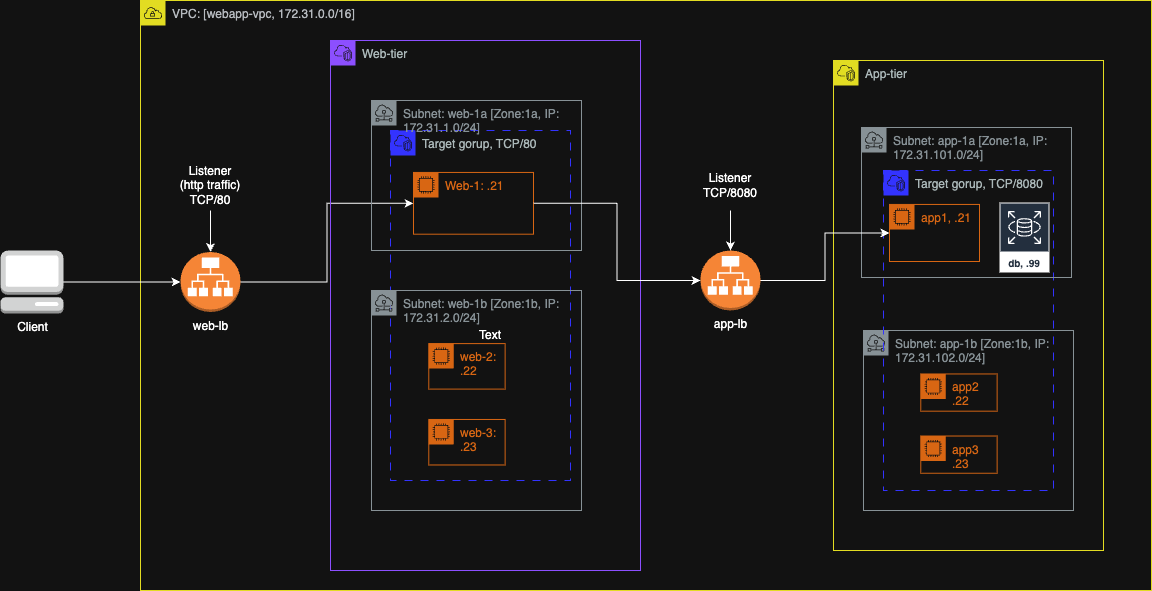

The diagram above was exported from draw.io. Its source (the exported page's mxGraphModel, read from the mxfile embedded in the PNG):
<mxGraphModel dx="1426" dy="859" grid="1" gridSize="10" guides="1" tooltips="1" connect="1" arrows="1" fold="1" page="1" pageScale="1" pageWidth="850" pageHeight="1100" math="0" shadow="0">
  <root>
    <mxCell id="0" />
    <mxCell id="1" parent="0" />
    <mxCell id="TkwUDIs6g1M18RLXiUkU-1" value="VPC: [webapp-vpc, 172.31.0.0/16]" style="sketch=0;outlineConnect=0;gradientColor=none;html=1;whiteSpace=wrap;fontSize=12;fontStyle=0;shape=mxgraph.aws4.group;grIcon=mxgraph.aws4.group_vpc;strokeColor=light-dark(#8C4FFF, #e2dc22);fillColor=none;verticalAlign=top;align=left;spacingLeft=30;fontColor=#B6BABF;dashed=0;" vertex="1" parent="1">
      <mxGeometry x="180" y="110" width="1011" height="590" as="geometry" />
    </mxCell>
    <mxCell id="TkwUDIs6g1M18RLXiUkU-12" value="" style="group" vertex="1" connectable="0" parent="1">
      <mxGeometry x="873" y="170" width="270" height="490" as="geometry" />
    </mxCell>
    <mxCell id="TkwUDIs6g1M18RLXiUkU-13" value="" style="group" vertex="1" connectable="0" parent="TkwUDIs6g1M18RLXiUkU-12">
      <mxGeometry x="30" y="270" width="210" height="180" as="geometry" />
    </mxCell>
    <mxCell id="TkwUDIs6g1M18RLXiUkU-14" value="Subnet: app-1b [Zone:1b, IP: 172.31.102.0/24]" style="sketch=0;outlineConnect=0;gradientColor=none;html=1;whiteSpace=wrap;fontSize=12;fontStyle=0;shape=mxgraph.aws4.group;grIcon=mxgraph.aws4.group_subnet;strokeColor=#879196;fillColor=none;verticalAlign=top;align=left;spacingLeft=30;fontColor=#879196;dashed=0;" vertex="1" parent="TkwUDIs6g1M18RLXiUkU-13">
      <mxGeometry width="210" height="179.99999999999997" as="geometry" />
    </mxCell>
    <mxCell id="TkwUDIs6g1M18RLXiUkU-15" value="app2&lt;div&gt;.22&lt;/div&gt;" style="points=[[0,0],[0.25,0],[0.5,0],[0.75,0],[1,0],[1,0.25],[1,0.5],[1,0.75],[1,1],[0.75,1],[0.5,1],[0.25,1],[0,1],[0,0.75],[0,0.5],[0,0.25]];outlineConnect=0;gradientColor=none;html=1;whiteSpace=wrap;fontSize=12;fontStyle=0;container=1;pointerEvents=0;collapsible=0;recursiveResize=0;shape=mxgraph.aws4.group;grIcon=mxgraph.aws4.group_ec2_instance_contents;strokeColor=#D86613;fillColor=none;verticalAlign=top;align=left;spacingLeft=30;fontColor=#D86613;dashed=0;" vertex="1" parent="TkwUDIs6g1M18RLXiUkU-13">
      <mxGeometry x="57.27272727272726" y="43.448275862068954" width="76.36363636363636" height="37.24137931034482" as="geometry" />
    </mxCell>
    <mxCell id="TkwUDIs6g1M18RLXiUkU-16" value="app3&lt;div&gt;.23&lt;/div&gt;" style="points=[[0,0],[0.25,0],[0.5,0],[0.75,0],[1,0],[1,0.25],[1,0.5],[1,0.75],[1,1],[0.75,1],[0.5,1],[0.25,1],[0,1],[0,0.75],[0,0.5],[0,0.25]];outlineConnect=0;gradientColor=none;html=1;whiteSpace=wrap;fontSize=12;fontStyle=0;container=1;pointerEvents=0;collapsible=0;recursiveResize=0;shape=mxgraph.aws4.group;grIcon=mxgraph.aws4.group_ec2_instance_contents;strokeColor=#D86613;fillColor=none;verticalAlign=top;align=left;spacingLeft=30;fontColor=#D86613;dashed=0;" vertex="1" parent="TkwUDIs6g1M18RLXiUkU-13">
      <mxGeometry x="57.27272727272726" y="105.51724137931032" width="76.36363636363636" height="37.24137931034482" as="geometry" />
    </mxCell>
    <mxCell id="TkwUDIs6g1M18RLXiUkU-20" value="App-tier" style="points=[[0,0],[0.25,0],[0.5,0],[0.75,0],[1,0],[1,0.25],[1,0.5],[1,0.75],[1,1],[0.75,1],[0.5,1],[0.25,1],[0,1],[0,0.75],[0,0.5],[0,0.25]];outlineConnect=0;gradientColor=none;html=1;whiteSpace=wrap;fontSize=12;fontStyle=0;container=1;pointerEvents=0;collapsible=0;recursiveResize=0;shape=mxgraph.aws4.group;grIcon=mxgraph.aws4.group_vpc2;strokeColor=light-dark(#8C4FFF, #e2dc22);fillColor=none;verticalAlign=top;align=left;spacingLeft=30;fontColor=#AAB7B8;dashed=0;" vertex="1" parent="TkwUDIs6g1M18RLXiUkU-12">
      <mxGeometry width="270" height="490" as="geometry" />
    </mxCell>
    <mxCell id="TkwUDIs6g1M18RLXiUkU-43" value="Target gorup, TCP/8080" style="points=[[0,0],[0.25,0],[0.5,0],[0.75,0],[1,0],[1,0.25],[1,0.5],[1,0.75],[1,1],[0.75,1],[0.5,1],[0.25,1],[0,1],[0,0.75],[0,0.5],[0,0.25]];outlineConnect=0;gradientColor=none;html=1;whiteSpace=wrap;fontSize=12;fontStyle=0;container=1;pointerEvents=0;collapsible=0;recursiveResize=0;shape=mxgraph.aws4.group;grIcon=mxgraph.aws4.group_vpc2;strokeColor=#3333FF;fillColor=none;verticalAlign=top;align=left;spacingLeft=30;fontColor=#AAB7B8;dashed=1;dashPattern=8 8;" vertex="1" parent="TkwUDIs6g1M18RLXiUkU-20">
      <mxGeometry x="50" y="110" width="170" height="320" as="geometry" />
    </mxCell>
    <mxCell id="TkwUDIs6g1M18RLXiUkU-27" value="" style="group" vertex="1" connectable="0" parent="TkwUDIs6g1M18RLXiUkU-12">
      <mxGeometry x="28" y="67" width="210.00000000000003" height="150" as="geometry" />
    </mxCell>
    <mxCell id="TkwUDIs6g1M18RLXiUkU-18" value="Subnet: app-1a [Zone:1a, IP: 172.31.101.0/24]" style="sketch=0;outlineConnect=0;gradientColor=none;html=1;whiteSpace=wrap;fontSize=12;fontStyle=0;shape=mxgraph.aws4.group;grIcon=mxgraph.aws4.group_subnet;strokeColor=#879196;fillColor=none;verticalAlign=top;align=left;spacingLeft=30;fontColor=#879196;dashed=0;" vertex="1" parent="TkwUDIs6g1M18RLXiUkU-27">
      <mxGeometry width="210.00000000000003" height="150" as="geometry" />
    </mxCell>
    <mxCell id="TkwUDIs6g1M18RLXiUkU-19" value="app1, .21" style="points=[[0,0],[0.25,0],[0.5,0],[0.75,0],[1,0],[1,0.25],[1,0.5],[1,0.75],[1,1],[0.75,1],[0.5,1],[0.25,1],[0,1],[0,0.75],[0,0.5],[0,0.25]];outlineConnect=0;gradientColor=none;html=1;whiteSpace=wrap;fontSize=12;fontStyle=0;container=1;pointerEvents=0;collapsible=0;recursiveResize=0;shape=mxgraph.aws4.group;grIcon=mxgraph.aws4.group_ec2_instance_contents;strokeColor=#D86613;fillColor=none;verticalAlign=top;align=left;spacingLeft=30;fontColor=#D86613;dashed=0;" vertex="1" parent="TkwUDIs6g1M18RLXiUkU-27">
      <mxGeometry x="28" y="76.94" width="90" height="57.06" as="geometry" />
    </mxCell>
    <mxCell id="TkwUDIs6g1M18RLXiUkU-26" value="db, .99" style="sketch=0;outlineConnect=0;fontColor=#232F3E;gradientColor=none;strokeColor=#ffffff;fillColor=#232F3E;dashed=0;verticalLabelPosition=middle;verticalAlign=bottom;align=center;html=1;whiteSpace=wrap;fontSize=10;fontStyle=1;spacing=3;shape=mxgraph.aws4.productIcon;prIcon=mxgraph.aws4.rds;" vertex="1" parent="TkwUDIs6g1M18RLXiUkU-27">
      <mxGeometry x="138" y="75" width="50" height="70" as="geometry" />
    </mxCell>
    <mxCell id="TkwUDIs6g1M18RLXiUkU-33" value="" style="edgeStyle=orthogonalEdgeStyle;rounded=0;orthogonalLoop=1;jettySize=auto;html=1;" edge="1" parent="1" source="TkwUDIs6g1M18RLXiUkU-28" target="TkwUDIs6g1M18RLXiUkU-29">
      <mxGeometry relative="1" as="geometry" />
    </mxCell>
    <mxCell id="TkwUDIs6g1M18RLXiUkU-28" value="Client" style="outlineConnect=0;dashed=0;verticalLabelPosition=bottom;verticalAlign=top;align=center;html=1;shape=mxgraph.aws3.management_console;fillColor=#D2D3D3;gradientColor=none;" vertex="1" parent="1">
      <mxGeometry x="40" y="360" width="63" height="63" as="geometry" />
    </mxCell>
    <mxCell id="TkwUDIs6g1M18RLXiUkU-36" value="" style="edgeStyle=orthogonalEdgeStyle;rounded=0;orthogonalLoop=1;jettySize=auto;html=1;entryX=0;entryY=0.5;entryDx=0;entryDy=0;" edge="1" parent="1" source="TkwUDIs6g1M18RLXiUkU-29" target="TkwUDIs6g1M18RLXiUkU-3">
      <mxGeometry relative="1" as="geometry" />
    </mxCell>
    <mxCell id="TkwUDIs6g1M18RLXiUkU-29" value="web-lb" style="outlineConnect=0;dashed=0;verticalLabelPosition=bottom;verticalAlign=top;align=center;html=1;shape=mxgraph.aws3.application_load_balancer;fillColor=#F58536;gradientColor=none;" vertex="1" parent="1">
      <mxGeometry x="220" y="361.5" width="60" height="60" as="geometry" />
    </mxCell>
    <mxCell id="TkwUDIs6g1M18RLXiUkU-30" value="Text" style="text;html=1;align=center;verticalAlign=middle;whiteSpace=wrap;rounded=0;" vertex="1" parent="1">
      <mxGeometry x="500" y="430" width="60" height="30" as="geometry" />
    </mxCell>
    <mxCell id="TkwUDIs6g1M18RLXiUkU-32" value="" style="edgeStyle=orthogonalEdgeStyle;rounded=0;orthogonalLoop=1;jettySize=auto;html=1;" edge="1" parent="1" source="TkwUDIs6g1M18RLXiUkU-31" target="TkwUDIs6g1M18RLXiUkU-29">
      <mxGeometry relative="1" as="geometry" />
    </mxCell>
    <mxCell id="TkwUDIs6g1M18RLXiUkU-31" value="Listener (http traffic)&lt;div&gt;TCP/80&lt;/div&gt;" style="text;html=1;align=center;verticalAlign=middle;whiteSpace=wrap;rounded=0;" vertex="1" parent="1">
      <mxGeometry x="215" y="270" width="70" height="50" as="geometry" />
    </mxCell>
    <mxCell id="TkwUDIs6g1M18RLXiUkU-10" value="Web-tier" style="points=[[0,0],[0.25,0],[0.5,0],[0.75,0],[1,0],[1,0.25],[1,0.5],[1,0.75],[1,1],[0.75,1],[0.5,1],[0.25,1],[0,1],[0,0.75],[0,0.5],[0,0.25]];outlineConnect=0;gradientColor=none;html=1;whiteSpace=wrap;fontSize=12;fontStyle=0;container=1;pointerEvents=0;collapsible=0;recursiveResize=0;shape=mxgraph.aws4.group;grIcon=mxgraph.aws4.group_vpc2;strokeColor=#8C4FFF;fillColor=none;verticalAlign=top;align=left;spacingLeft=30;fontColor=#AAB7B8;dashed=0;" vertex="1" parent="1">
      <mxGeometry x="370" y="150" width="310" height="530" as="geometry" />
    </mxCell>
    <mxCell id="TkwUDIs6g1M18RLXiUkU-35" value="Target gorup, TCP/80" style="points=[[0,0],[0.25,0],[0.5,0],[0.75,0],[1,0],[1,0.25],[1,0.5],[1,0.75],[1,1],[0.75,1],[0.5,1],[0.25,1],[0,1],[0,0.75],[0,0.5],[0,0.25]];outlineConnect=0;gradientColor=none;html=1;whiteSpace=wrap;fontSize=12;fontStyle=0;container=1;pointerEvents=0;collapsible=0;recursiveResize=0;shape=mxgraph.aws4.group;grIcon=mxgraph.aws4.group_vpc2;strokeColor=#3333FF;fillColor=none;verticalAlign=top;align=left;spacingLeft=30;fontColor=#AAB7B8;dashed=1;dashPattern=8 8;" vertex="1" parent="1">
      <mxGeometry x="430" y="240" width="180" height="350" as="geometry" />
    </mxCell>
    <mxCell id="TkwUDIs6g1M18RLXiUkU-44" value="" style="edgeStyle=orthogonalEdgeStyle;rounded=0;orthogonalLoop=1;jettySize=auto;html=1;entryX=0;entryY=0.5;entryDx=0;entryDy=0;" edge="1" parent="1" source="TkwUDIs6g1M18RLXiUkU-37" target="TkwUDIs6g1M18RLXiUkU-19">
      <mxGeometry relative="1" as="geometry" />
    </mxCell>
    <mxCell id="TkwUDIs6g1M18RLXiUkU-37" value="app-lb" style="outlineConnect=0;dashed=0;verticalLabelPosition=bottom;verticalAlign=top;align=center;html=1;shape=mxgraph.aws3.application_load_balancer;fillColor=#F58536;gradientColor=none;" vertex="1" parent="1">
      <mxGeometry x="740" y="360" width="60" height="60" as="geometry" />
    </mxCell>
    <mxCell id="TkwUDIs6g1M18RLXiUkU-41" value="" style="edgeStyle=orthogonalEdgeStyle;rounded=0;orthogonalLoop=1;jettySize=auto;html=1;" edge="1" parent="1" source="TkwUDIs6g1M18RLXiUkU-40" target="TkwUDIs6g1M18RLXiUkU-37">
      <mxGeometry relative="1" as="geometry" />
    </mxCell>
    <mxCell id="TkwUDIs6g1M18RLXiUkU-40" value="Listener&lt;div&gt;TCP/8080&lt;/div&gt;" style="text;html=1;align=center;verticalAlign=middle;whiteSpace=wrap;rounded=0;" vertex="1" parent="1">
      <mxGeometry x="735" y="270" width="70" height="50" as="geometry" />
    </mxCell>
    <mxCell id="TkwUDIs6g1M18RLXiUkU-2" value="Subnet: web-1a [Zone:1a, IP: 172.31.1.0/24]" style="sketch=0;outlineConnect=0;gradientColor=none;html=1;whiteSpace=wrap;fontSize=12;fontStyle=0;shape=mxgraph.aws4.group;grIcon=mxgraph.aws4.group_subnet;strokeColor=#879196;fillColor=none;verticalAlign=top;align=left;spacingLeft=30;fontColor=#879196;dashed=0;" vertex="1" parent="1">
      <mxGeometry x="411" y="210" width="210.00000000000003" height="150" as="geometry" />
    </mxCell>
    <mxCell id="TkwUDIs6g1M18RLXiUkU-3" value="Web-1: .21" style="points=[[0,0],[0.25,0],[0.5,0],[0.75,0],[1,0],[1,0.25],[1,0.5],[1,0.75],[1,1],[0.75,1],[0.5,1],[0.25,1],[0,1],[0,0.75],[0,0.5],[0,0.25]];outlineConnect=0;gradientColor=none;html=1;whiteSpace=wrap;fontSize=12;fontStyle=0;container=1;pointerEvents=0;collapsible=0;recursiveResize=0;shape=mxgraph.aws4.group;grIcon=mxgraph.aws4.group_ec2_instance_contents;strokeColor=#D86613;fillColor=none;verticalAlign=top;align=left;spacingLeft=30;fontColor=#D86613;dashed=0;" vertex="1" parent="1">
      <mxGeometry x="453" y="281.94117647058823" width="120.00000000000001" height="61.764705882352935" as="geometry" />
    </mxCell>
    <mxCell id="TkwUDIs6g1M18RLXiUkU-4" value="Subnet: web-1b [Zone:1b, IP: 172.31.2.0/24]" style="sketch=0;outlineConnect=0;gradientColor=none;html=1;whiteSpace=wrap;fontSize=12;fontStyle=0;shape=mxgraph.aws4.group;grIcon=mxgraph.aws4.group_subnet;strokeColor=#879196;fillColor=none;verticalAlign=top;align=left;spacingLeft=30;fontColor=#879196;dashed=0;" vertex="1" parent="1">
      <mxGeometry x="411" y="400" width="210" height="220" as="geometry" />
    </mxCell>
    <mxCell id="TkwUDIs6g1M18RLXiUkU-5" value="web-2: .22" style="points=[[0,0],[0.25,0],[0.5,0],[0.75,0],[1,0],[1,0.25],[1,0.5],[1,0.75],[1,1],[0.75,1],[0.5,1],[0.25,1],[0,1],[0,0.75],[0,0.5],[0,0.25]];outlineConnect=0;gradientColor=none;html=1;whiteSpace=wrap;fontSize=12;fontStyle=0;container=1;pointerEvents=0;collapsible=0;recursiveResize=0;shape=mxgraph.aws4.group;grIcon=mxgraph.aws4.group_ec2_instance_contents;strokeColor=#D86613;fillColor=none;verticalAlign=top;align=left;spacingLeft=30;fontColor=#D86613;dashed=0;" vertex="1" parent="1">
      <mxGeometry x="468.27272727272725" y="453.1034482758621" width="76.36363636363636" height="45.51724137931034" as="geometry" />
    </mxCell>
    <mxCell id="TkwUDIs6g1M18RLXiUkU-6" value="web-3: .23" style="points=[[0,0],[0.25,0],[0.5,0],[0.75,0],[1,0],[1,0.25],[1,0.5],[1,0.75],[1,1],[0.75,1],[0.5,1],[0.25,1],[0,1],[0,0.75],[0,0.5],[0,0.25]];outlineConnect=0;gradientColor=none;html=1;whiteSpace=wrap;fontSize=12;fontStyle=0;container=1;pointerEvents=0;collapsible=0;recursiveResize=0;shape=mxgraph.aws4.group;grIcon=mxgraph.aws4.group_ec2_instance_contents;strokeColor=#D86613;fillColor=none;verticalAlign=top;align=left;spacingLeft=30;fontColor=#D86613;dashed=0;" vertex="1" parent="1">
      <mxGeometry x="468.27272727272725" y="528.9655172413793" width="76.36363636363636" height="45.51724137931034" as="geometry" />
    </mxCell>
    <mxCell id="TkwUDIs6g1M18RLXiUkU-42" style="edgeStyle=orthogonalEdgeStyle;rounded=0;orthogonalLoop=1;jettySize=auto;html=1;entryX=0;entryY=0.5;entryDx=0;entryDy=0;entryPerimeter=0;" edge="1" parent="1" source="TkwUDIs6g1M18RLXiUkU-3" target="TkwUDIs6g1M18RLXiUkU-37">
      <mxGeometry relative="1" as="geometry" />
    </mxCell>
  </root>
</mxGraphModel>